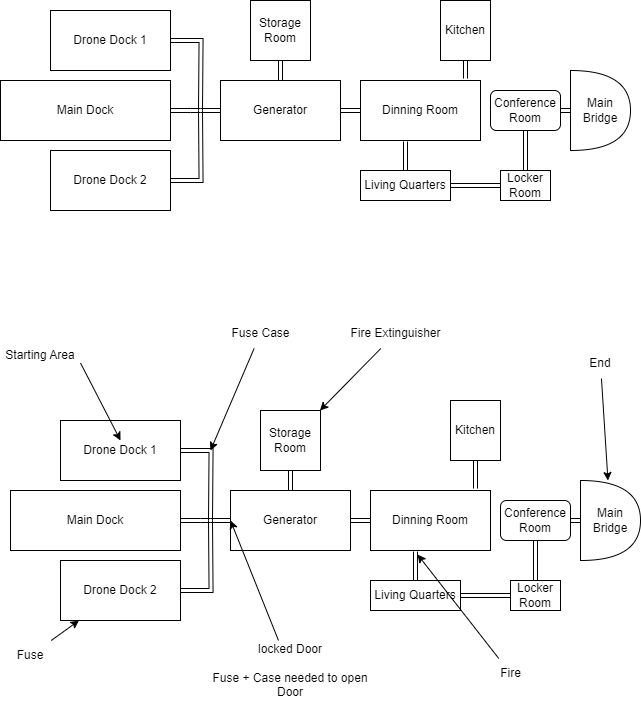

The diagram above was exported from draw.io. Its source (the exported page's mxGraphModel, read from the mxfile embedded in the PNG):
<mxGraphModel dx="867" dy="560" grid="1" gridSize="10" guides="1" tooltips="1" connect="1" arrows="1" fold="1" page="1" pageScale="1" pageWidth="827" pageHeight="1169" math="0" shadow="0">
  <root>
    <mxCell id="0" />
    <mxCell id="1" parent="0" />
    <mxCell id="VCHA-d8Y1YRG-k7Ma3FH-7" style="edgeStyle=orthogonalEdgeStyle;shape=link;rounded=0;orthogonalLoop=1;jettySize=auto;html=1;" parent="1" source="VCHA-d8Y1YRG-k7Ma3FH-1" edge="1">
      <mxGeometry relative="1" as="geometry">
        <mxPoint x="360" y="240" as="targetPoint" />
      </mxGeometry>
    </mxCell>
    <mxCell id="VCHA-d8Y1YRG-k7Ma3FH-1" value="Drone Dock 1" style="rounded=0;whiteSpace=wrap;html=1;" parent="1" vertex="1">
      <mxGeometry x="210" y="140" width="120" height="60" as="geometry" />
    </mxCell>
    <mxCell id="VCHA-d8Y1YRG-k7Ma3FH-9" style="edgeStyle=orthogonalEdgeStyle;shape=link;rounded=0;orthogonalLoop=1;jettySize=auto;html=1;" parent="1" source="VCHA-d8Y1YRG-k7Ma3FH-2" edge="1">
      <mxGeometry relative="1" as="geometry">
        <mxPoint x="360" y="240" as="targetPoint" />
      </mxGeometry>
    </mxCell>
    <mxCell id="VCHA-d8Y1YRG-k7Ma3FH-2" value="Drone Dock 2" style="rounded=0;whiteSpace=wrap;html=1;" parent="1" vertex="1">
      <mxGeometry x="210" y="280" width="120" height="60" as="geometry" />
    </mxCell>
    <mxCell id="VCHA-d8Y1YRG-k7Ma3FH-8" style="edgeStyle=orthogonalEdgeStyle;shape=link;rounded=0;orthogonalLoop=1;jettySize=auto;html=1;" parent="1" source="VCHA-d8Y1YRG-k7Ma3FH-3" edge="1">
      <mxGeometry relative="1" as="geometry">
        <mxPoint x="360" y="240" as="targetPoint" />
      </mxGeometry>
    </mxCell>
    <mxCell id="VCHA-d8Y1YRG-k7Ma3FH-3" value="Main Dock" style="whiteSpace=wrap;html=1;" parent="1" vertex="1">
      <mxGeometry x="160" y="210" width="170" height="60" as="geometry" />
    </mxCell>
    <mxCell id="VCHA-d8Y1YRG-k7Ma3FH-13" style="edgeStyle=orthogonalEdgeStyle;shape=link;rounded=0;orthogonalLoop=1;jettySize=auto;html=1;exitX=0;exitY=0.5;exitDx=0;exitDy=0;" parent="1" source="VCHA-d8Y1YRG-k7Ma3FH-10" edge="1">
      <mxGeometry relative="1" as="geometry">
        <mxPoint x="360" y="240" as="targetPoint" />
      </mxGeometry>
    </mxCell>
    <mxCell id="VCHA-d8Y1YRG-k7Ma3FH-21" style="edgeStyle=orthogonalEdgeStyle;shape=link;rounded=0;orthogonalLoop=1;jettySize=auto;html=1;exitX=1;exitY=0.5;exitDx=0;exitDy=0;entryX=0;entryY=0.5;entryDx=0;entryDy=0;" parent="1" source="VCHA-d8Y1YRG-k7Ma3FH-10" target="VCHA-d8Y1YRG-k7Ma3FH-20" edge="1">
      <mxGeometry relative="1" as="geometry" />
    </mxCell>
    <mxCell id="VCHA-d8Y1YRG-k7Ma3FH-10" value="Generator" style="rounded=0;whiteSpace=wrap;html=1;" parent="1" vertex="1">
      <mxGeometry x="380" y="210" width="120" height="60" as="geometry" />
    </mxCell>
    <mxCell id="vpmb4AeYzWGgMA8_WV8I-2" style="edgeStyle=orthogonalEdgeStyle;shape=link;rounded=0;orthogonalLoop=1;jettySize=auto;html=1;entryX=0.5;entryY=0;entryDx=0;entryDy=0;" parent="1" source="VCHA-d8Y1YRG-k7Ma3FH-11" target="VCHA-d8Y1YRG-k7Ma3FH-10" edge="1">
      <mxGeometry relative="1" as="geometry" />
    </mxCell>
    <mxCell id="VCHA-d8Y1YRG-k7Ma3FH-11" value="Storage Room" style="rounded=0;whiteSpace=wrap;html=1;" parent="1" vertex="1">
      <mxGeometry x="410" y="130" width="60" height="60" as="geometry" />
    </mxCell>
    <mxCell id="VCHA-d8Y1YRG-k7Ma3FH-17" style="edgeStyle=orthogonalEdgeStyle;shape=link;rounded=0;orthogonalLoop=1;jettySize=auto;html=1;exitX=1;exitY=0.5;exitDx=0;exitDy=0;entryX=0;entryY=0.5;entryDx=0;entryDy=0;" parent="1" source="VCHA-d8Y1YRG-k7Ma3FH-14" target="VCHA-d8Y1YRG-k7Ma3FH-16" edge="1">
      <mxGeometry relative="1" as="geometry" />
    </mxCell>
    <mxCell id="VCHA-d8Y1YRG-k7Ma3FH-26" style="edgeStyle=orthogonalEdgeStyle;shape=link;rounded=0;orthogonalLoop=1;jettySize=auto;html=1;exitX=0.5;exitY=0;exitDx=0;exitDy=0;entryX=0.375;entryY=1.017;entryDx=0;entryDy=0;entryPerimeter=0;" parent="1" source="VCHA-d8Y1YRG-k7Ma3FH-14" target="VCHA-d8Y1YRG-k7Ma3FH-20" edge="1">
      <mxGeometry relative="1" as="geometry" />
    </mxCell>
    <mxCell id="VCHA-d8Y1YRG-k7Ma3FH-14" value="Living Quarters" style="rounded=0;whiteSpace=wrap;html=1;" parent="1" vertex="1">
      <mxGeometry x="520" y="300" width="90" height="30" as="geometry" />
    </mxCell>
    <mxCell id="VCHA-d8Y1YRG-k7Ma3FH-16" value="Locker Room" style="rounded=0;whiteSpace=wrap;html=1;" parent="1" vertex="1">
      <mxGeometry x="660" y="300" width="50" height="30" as="geometry" />
    </mxCell>
    <mxCell id="VCHA-d8Y1YRG-k7Ma3FH-20" value="Dinning Room" style="rounded=0;whiteSpace=wrap;html=1;" parent="1" vertex="1">
      <mxGeometry x="520" y="210" width="120" height="60" as="geometry" />
    </mxCell>
    <mxCell id="VCHA-d8Y1YRG-k7Ma3FH-25" style="edgeStyle=orthogonalEdgeStyle;shape=link;rounded=0;orthogonalLoop=1;jettySize=auto;html=1;exitX=0.5;exitY=1;exitDx=0;exitDy=0;entryX=0.875;entryY=-0.033;entryDx=0;entryDy=0;entryPerimeter=0;" parent="1" source="VCHA-d8Y1YRG-k7Ma3FH-23" target="VCHA-d8Y1YRG-k7Ma3FH-20" edge="1">
      <mxGeometry relative="1" as="geometry" />
    </mxCell>
    <mxCell id="VCHA-d8Y1YRG-k7Ma3FH-23" value="Kitchen" style="rounded=0;whiteSpace=wrap;html=1;" parent="1" vertex="1">
      <mxGeometry x="600" y="130" width="50" height="60" as="geometry" />
    </mxCell>
    <mxCell id="VCHA-d8Y1YRG-k7Ma3FH-31" style="edgeStyle=orthogonalEdgeStyle;shape=link;rounded=0;orthogonalLoop=1;jettySize=auto;html=1;exitX=1;exitY=0.5;exitDx=0;exitDy=0;entryX=0;entryY=0.5;entryDx=0;entryDy=0;entryPerimeter=0;" parent="1" source="VCHA-d8Y1YRG-k7Ma3FH-27" target="VCHA-d8Y1YRG-k7Ma3FH-29" edge="1">
      <mxGeometry relative="1" as="geometry" />
    </mxCell>
    <mxCell id="VCHA-d8Y1YRG-k7Ma3FH-27" value="Conference Room" style="rounded=1;whiteSpace=wrap;html=1;" parent="1" vertex="1">
      <mxGeometry x="650" y="220" width="70" height="40" as="geometry" />
    </mxCell>
    <mxCell id="VCHA-d8Y1YRG-k7Ma3FH-29" value="Main Bridge" style="shape=or;whiteSpace=wrap;html=1;" parent="1" vertex="1">
      <mxGeometry x="730" y="200" width="60" height="80" as="geometry" />
    </mxCell>
    <mxCell id="VCHA-d8Y1YRG-k7Ma3FH-32" style="edgeStyle=orthogonalEdgeStyle;shape=link;rounded=0;orthogonalLoop=1;jettySize=auto;html=1;" parent="1" source="VCHA-d8Y1YRG-k7Ma3FH-33" edge="1">
      <mxGeometry relative="1" as="geometry">
        <mxPoint x="370" y="650" as="targetPoint" />
      </mxGeometry>
    </mxCell>
    <mxCell id="VCHA-d8Y1YRG-k7Ma3FH-33" value="Drone Dock 1" style="rounded=0;whiteSpace=wrap;html=1;" parent="1" vertex="1">
      <mxGeometry x="220" y="550" width="120" height="60" as="geometry" />
    </mxCell>
    <mxCell id="VCHA-d8Y1YRG-k7Ma3FH-34" style="edgeStyle=orthogonalEdgeStyle;shape=link;rounded=0;orthogonalLoop=1;jettySize=auto;html=1;" parent="1" source="VCHA-d8Y1YRG-k7Ma3FH-35" edge="1">
      <mxGeometry relative="1" as="geometry">
        <mxPoint x="370" y="650" as="targetPoint" />
      </mxGeometry>
    </mxCell>
    <mxCell id="VCHA-d8Y1YRG-k7Ma3FH-35" value="Drone Dock 2" style="rounded=0;whiteSpace=wrap;html=1;" parent="1" vertex="1">
      <mxGeometry x="220" y="690" width="120" height="60" as="geometry" />
    </mxCell>
    <mxCell id="VCHA-d8Y1YRG-k7Ma3FH-36" style="edgeStyle=orthogonalEdgeStyle;shape=link;rounded=0;orthogonalLoop=1;jettySize=auto;html=1;" parent="1" source="VCHA-d8Y1YRG-k7Ma3FH-37" edge="1">
      <mxGeometry relative="1" as="geometry">
        <mxPoint x="370" y="650" as="targetPoint" />
      </mxGeometry>
    </mxCell>
    <mxCell id="VCHA-d8Y1YRG-k7Ma3FH-37" value="Main Dock" style="whiteSpace=wrap;html=1;" parent="1" vertex="1">
      <mxGeometry x="170" y="620" width="170" height="60" as="geometry" />
    </mxCell>
    <mxCell id="VCHA-d8Y1YRG-k7Ma3FH-38" style="edgeStyle=orthogonalEdgeStyle;shape=link;rounded=0;orthogonalLoop=1;jettySize=auto;html=1;exitX=0;exitY=0.5;exitDx=0;exitDy=0;" parent="1" source="VCHA-d8Y1YRG-k7Ma3FH-40" edge="1">
      <mxGeometry relative="1" as="geometry">
        <mxPoint x="370" y="650" as="targetPoint" />
      </mxGeometry>
    </mxCell>
    <mxCell id="VCHA-d8Y1YRG-k7Ma3FH-39" style="edgeStyle=orthogonalEdgeStyle;shape=link;rounded=0;orthogonalLoop=1;jettySize=auto;html=1;exitX=1;exitY=0.5;exitDx=0;exitDy=0;entryX=0;entryY=0.5;entryDx=0;entryDy=0;" parent="1" source="VCHA-d8Y1YRG-k7Ma3FH-40" target="VCHA-d8Y1YRG-k7Ma3FH-48" edge="1">
      <mxGeometry relative="1" as="geometry" />
    </mxCell>
    <mxCell id="VCHA-d8Y1YRG-k7Ma3FH-40" value="Generator" style="rounded=0;whiteSpace=wrap;html=1;" parent="1" vertex="1">
      <mxGeometry x="390" y="620" width="120" height="60" as="geometry" />
    </mxCell>
    <mxCell id="vpmb4AeYzWGgMA8_WV8I-3" style="edgeStyle=orthogonalEdgeStyle;shape=link;rounded=0;orthogonalLoop=1;jettySize=auto;html=1;entryX=0.5;entryY=0;entryDx=0;entryDy=0;" parent="1" source="VCHA-d8Y1YRG-k7Ma3FH-42" target="VCHA-d8Y1YRG-k7Ma3FH-40" edge="1">
      <mxGeometry relative="1" as="geometry" />
    </mxCell>
    <mxCell id="VCHA-d8Y1YRG-k7Ma3FH-42" value="Storage Room" style="rounded=0;whiteSpace=wrap;html=1;" parent="1" vertex="1">
      <mxGeometry x="420" y="540" width="60" height="60" as="geometry" />
    </mxCell>
    <mxCell id="VCHA-d8Y1YRG-k7Ma3FH-43" style="edgeStyle=orthogonalEdgeStyle;shape=link;rounded=0;orthogonalLoop=1;jettySize=auto;html=1;exitX=1;exitY=0.5;exitDx=0;exitDy=0;entryX=0;entryY=0.5;entryDx=0;entryDy=0;" parent="1" source="VCHA-d8Y1YRG-k7Ma3FH-45" target="VCHA-d8Y1YRG-k7Ma3FH-46" edge="1">
      <mxGeometry relative="1" as="geometry" />
    </mxCell>
    <mxCell id="VCHA-d8Y1YRG-k7Ma3FH-44" style="edgeStyle=orthogonalEdgeStyle;shape=link;rounded=0;orthogonalLoop=1;jettySize=auto;html=1;exitX=0.5;exitY=0;exitDx=0;exitDy=0;entryX=0.375;entryY=1.017;entryDx=0;entryDy=0;entryPerimeter=0;" parent="1" source="VCHA-d8Y1YRG-k7Ma3FH-45" target="VCHA-d8Y1YRG-k7Ma3FH-48" edge="1">
      <mxGeometry relative="1" as="geometry" />
    </mxCell>
    <mxCell id="VCHA-d8Y1YRG-k7Ma3FH-45" value="Living Quarters" style="rounded=0;whiteSpace=wrap;html=1;" parent="1" vertex="1">
      <mxGeometry x="530" y="710" width="90" height="30" as="geometry" />
    </mxCell>
    <mxCell id="3xR7r1bOYpOyFnKNwJTe-4" style="edgeStyle=orthogonalEdgeStyle;rounded=0;orthogonalLoop=1;jettySize=auto;html=1;exitX=0.5;exitY=0;exitDx=0;exitDy=0;entryX=0.5;entryY=1;entryDx=0;entryDy=0;shape=link;" edge="1" parent="1" source="VCHA-d8Y1YRG-k7Ma3FH-46" target="VCHA-d8Y1YRG-k7Ma3FH-52">
      <mxGeometry relative="1" as="geometry" />
    </mxCell>
    <mxCell id="VCHA-d8Y1YRG-k7Ma3FH-46" value="Locker Room" style="rounded=0;whiteSpace=wrap;html=1;" parent="1" vertex="1">
      <mxGeometry x="670" y="710" width="50" height="30" as="geometry" />
    </mxCell>
    <mxCell id="VCHA-d8Y1YRG-k7Ma3FH-48" value="Dinning Room" style="rounded=0;whiteSpace=wrap;html=1;" parent="1" vertex="1">
      <mxGeometry x="530" y="620" width="120" height="60" as="geometry" />
    </mxCell>
    <mxCell id="VCHA-d8Y1YRG-k7Ma3FH-49" style="edgeStyle=orthogonalEdgeStyle;shape=link;rounded=0;orthogonalLoop=1;jettySize=auto;html=1;exitX=0.5;exitY=1;exitDx=0;exitDy=0;entryX=0.875;entryY=-0.033;entryDx=0;entryDy=0;entryPerimeter=0;" parent="1" source="VCHA-d8Y1YRG-k7Ma3FH-50" target="VCHA-d8Y1YRG-k7Ma3FH-48" edge="1">
      <mxGeometry relative="1" as="geometry" />
    </mxCell>
    <mxCell id="VCHA-d8Y1YRG-k7Ma3FH-50" value="Kitchen" style="rounded=0;whiteSpace=wrap;html=1;" parent="1" vertex="1">
      <mxGeometry x="610" y="530" width="50" height="60" as="geometry" />
    </mxCell>
    <mxCell id="VCHA-d8Y1YRG-k7Ma3FH-51" style="edgeStyle=orthogonalEdgeStyle;shape=link;rounded=0;orthogonalLoop=1;jettySize=auto;html=1;exitX=1;exitY=0.5;exitDx=0;exitDy=0;entryX=0;entryY=0.5;entryDx=0;entryDy=0;entryPerimeter=0;" parent="1" source="VCHA-d8Y1YRG-k7Ma3FH-52" target="VCHA-d8Y1YRG-k7Ma3FH-53" edge="1">
      <mxGeometry relative="1" as="geometry" />
    </mxCell>
    <mxCell id="VCHA-d8Y1YRG-k7Ma3FH-52" value="Conference Room" style="rounded=1;whiteSpace=wrap;html=1;" parent="1" vertex="1">
      <mxGeometry x="660" y="630" width="70" height="40" as="geometry" />
    </mxCell>
    <mxCell id="VCHA-d8Y1YRG-k7Ma3FH-53" value="Main Bridge" style="shape=or;whiteSpace=wrap;html=1;" parent="1" vertex="1">
      <mxGeometry x="740" y="610" width="60" height="80" as="geometry" />
    </mxCell>
    <mxCell id="VCHA-d8Y1YRG-k7Ma3FH-58" style="edgeStyle=none;rounded=0;orthogonalLoop=1;jettySize=auto;html=1;exitX=1;exitY=0.75;exitDx=0;exitDy=0;entryX=0.5;entryY=0.333;entryDx=0;entryDy=0;entryPerimeter=0;" parent="1" source="VCHA-d8Y1YRG-k7Ma3FH-54" target="VCHA-d8Y1YRG-k7Ma3FH-33" edge="1">
      <mxGeometry relative="1" as="geometry" />
    </mxCell>
    <mxCell id="VCHA-d8Y1YRG-k7Ma3FH-54" value="Starting Area" style="text;html=1;strokeColor=none;fillColor=none;align=center;verticalAlign=middle;whiteSpace=wrap;rounded=0;" parent="1" vertex="1">
      <mxGeometry x="160" y="470" width="80" height="30" as="geometry" />
    </mxCell>
    <mxCell id="VCHA-d8Y1YRG-k7Ma3FH-62" style="edgeStyle=none;rounded=0;orthogonalLoop=1;jettySize=auto;html=1;entryX=0;entryY=0.5;entryDx=0;entryDy=0;" parent="1" source="VCHA-d8Y1YRG-k7Ma3FH-61" target="VCHA-d8Y1YRG-k7Ma3FH-40" edge="1">
      <mxGeometry relative="1" as="geometry" />
    </mxCell>
    <mxCell id="VCHA-d8Y1YRG-k7Ma3FH-61" value="&lt;div&gt;locked Door&lt;/div&gt;&lt;div&gt;&lt;br&gt;&lt;/div&gt;&lt;div&gt;Fuse + Case needed to open Door&lt;br&gt;&lt;/div&gt;" style="text;html=1;strokeColor=none;fillColor=none;align=center;verticalAlign=middle;whiteSpace=wrap;rounded=0;" parent="1" vertex="1">
      <mxGeometry x="370" y="770" width="160" height="60" as="geometry" />
    </mxCell>
    <mxCell id="VCHA-d8Y1YRG-k7Ma3FH-65" style="edgeStyle=none;rounded=0;orthogonalLoop=1;jettySize=auto;html=1;" parent="1" source="VCHA-d8Y1YRG-k7Ma3FH-64" target="VCHA-d8Y1YRG-k7Ma3FH-35" edge="1">
      <mxGeometry relative="1" as="geometry" />
    </mxCell>
    <mxCell id="VCHA-d8Y1YRG-k7Ma3FH-64" value="Fuse" style="text;html=1;strokeColor=none;fillColor=none;align=center;verticalAlign=middle;whiteSpace=wrap;rounded=0;" parent="1" vertex="1">
      <mxGeometry x="160" y="770" width="60" height="30" as="geometry" />
    </mxCell>
    <mxCell id="VCHA-d8Y1YRG-k7Ma3FH-67" style="edgeStyle=none;rounded=0;orthogonalLoop=1;jettySize=auto;html=1;" parent="1" source="VCHA-d8Y1YRG-k7Ma3FH-66" edge="1">
      <mxGeometry relative="1" as="geometry">
        <mxPoint x="370" y="580" as="targetPoint" />
      </mxGeometry>
    </mxCell>
    <mxCell id="VCHA-d8Y1YRG-k7Ma3FH-66" value="Fuse Case" style="text;html=1;align=center;verticalAlign=middle;resizable=0;points=[];autosize=1;strokeColor=none;fillColor=none;" parent="1" vertex="1">
      <mxGeometry x="380" y="448" width="80" height="30" as="geometry" />
    </mxCell>
    <mxCell id="VCHA-d8Y1YRG-k7Ma3FH-69" style="edgeStyle=none;rounded=0;orthogonalLoop=1;jettySize=auto;html=1;entryX=0.392;entryY=1.067;entryDx=0;entryDy=0;entryPerimeter=0;" parent="1" source="VCHA-d8Y1YRG-k7Ma3FH-68" target="VCHA-d8Y1YRG-k7Ma3FH-48" edge="1">
      <mxGeometry relative="1" as="geometry" />
    </mxCell>
    <mxCell id="VCHA-d8Y1YRG-k7Ma3FH-68" value="Fire" style="text;html=1;align=center;verticalAlign=middle;resizable=0;points=[];autosize=1;strokeColor=none;fillColor=none;" parent="1" vertex="1">
      <mxGeometry x="650" y="788" width="40" height="30" as="geometry" />
    </mxCell>
    <mxCell id="VCHA-d8Y1YRG-k7Ma3FH-71" style="edgeStyle=none;rounded=0;orthogonalLoop=1;jettySize=auto;html=1;" parent="1" source="VCHA-d8Y1YRG-k7Ma3FH-70" target="VCHA-d8Y1YRG-k7Ma3FH-42" edge="1">
      <mxGeometry relative="1" as="geometry" />
    </mxCell>
    <mxCell id="VCHA-d8Y1YRG-k7Ma3FH-70" value="Fire Extinguisher" style="text;html=1;align=center;verticalAlign=middle;resizable=0;points=[];autosize=1;strokeColor=none;fillColor=none;" parent="1" vertex="1">
      <mxGeometry x="500" y="448" width="110" height="30" as="geometry" />
    </mxCell>
    <mxCell id="VCHA-d8Y1YRG-k7Ma3FH-73" style="edgeStyle=none;rounded=0;orthogonalLoop=1;jettySize=auto;html=1;" parent="1" source="VCHA-d8Y1YRG-k7Ma3FH-72" target="VCHA-d8Y1YRG-k7Ma3FH-53" edge="1">
      <mxGeometry relative="1" as="geometry" />
    </mxCell>
    <mxCell id="VCHA-d8Y1YRG-k7Ma3FH-72" value="End" style="text;html=1;strokeColor=none;fillColor=none;align=center;verticalAlign=middle;whiteSpace=wrap;rounded=0;" parent="1" vertex="1">
      <mxGeometry x="730" y="478" width="60" height="30" as="geometry" />
    </mxCell>
    <mxCell id="3xR7r1bOYpOyFnKNwJTe-2" value="" style="endArrow=none;html=1;rounded=0;exitX=0.5;exitY=0;exitDx=0;exitDy=0;entryX=0.5;entryY=1;entryDx=0;entryDy=0;shape=link;" edge="1" parent="1" source="VCHA-d8Y1YRG-k7Ma3FH-16" target="VCHA-d8Y1YRG-k7Ma3FH-27">
      <mxGeometry width="50" height="50" relative="1" as="geometry">
        <mxPoint x="600" y="300" as="sourcePoint" />
        <mxPoint x="650" y="250" as="targetPoint" />
      </mxGeometry>
    </mxCell>
  </root>
</mxGraphModel>